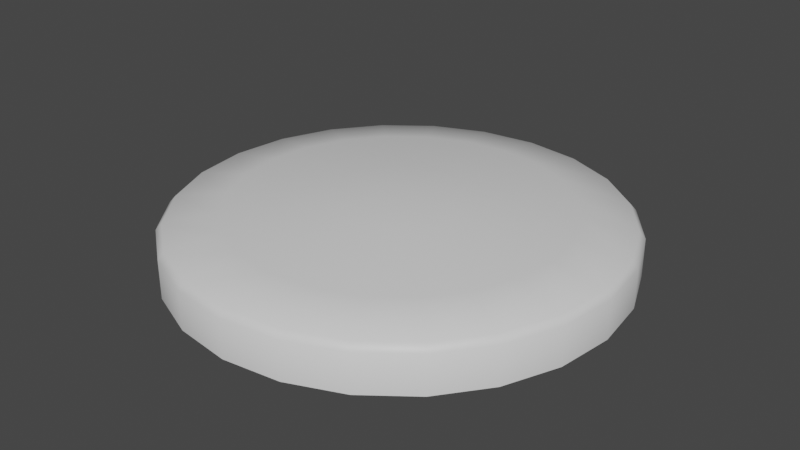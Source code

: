 # Source: survey_marker.blend  (saved by Blender 2.80.45; exported with 4.5.12 LTS)
import bpy
from mathutils import Matrix  # noqa: F401  (used for matrix-valued properties, if any)

bpy.ops.wm.read_factory_settings(use_empty=True)
scene = bpy.context.scene
scene.name = 'Scene'

# ---- collections
col_collection = bpy.data.collections.new('Collection'); scene.collection.children.link(col_collection)

# ---- materials (node trees are filled in below, after node groups)
mat_survey_marker = bpy.data.materials.new('survey_marker')
mat_survey_marker.alpha_threshold = 0.0
mat_survey_marker.use_transparent_shadow = False
mat_survey_marker.roughness = 0.5
mat_survey_marker.line_color = (0.0, 0.0, 0.0, 1.0)

# ---- material node trees
mat_survey_marker.use_nodes = True; mat_survey_marker.node_tree.nodes.clear()
_N = mat_survey_marker.node_tree.nodes; _L = mat_survey_marker.node_tree.links
n0 = _N.new('ShaderNodeOutputMaterial'); n0.name = 'Material Output'; n0.location = (300, 300)
n1 = _N.new('ShaderNodeBsdfPrincipled'); n1.name = 'Principled BSDF'; n1.location = (10, 300)
n1.distribution = 'GGX'
n1.subsurface_method = 'BURLEY'
n1.inputs[3].default_value = 1.45
_L.new(n1.outputs[0], n0.inputs[0])
n0.is_active_output = True

# ---- world
world_world = bpy.data.worlds.new('World'); scene.world = world_world
world_world.use_nodes = True; world_world.node_tree.nodes.clear()
_N = world_world.node_tree.nodes; _L = world_world.node_tree.links
n0 = _N.new('ShaderNodeOutputWorld'); n0.name = 'World Output'; n0.location = (300, 300)
n1 = _N.new('ShaderNodeBackground'); n1.name = 'Background'; n1.location = (10, 300)
n1.inputs[0].default_value = (0.05088, 0.05088, 0.05088, 1.0)
_L.new(n1.outputs[0], n0.inputs[0])
n0.is_active_output = True
world_world.color = (0.05088, 0.05088, 0.05088)
world_world.use_sun_shadow = False
world_world.sun_shadow_jitter_overblur = 0.0

# ---- meshes
me_survey_marker = bpy.data.meshes.new('survey_marker')
me_survey_marker.from_pydata([(0.0, 1.0, -0.1), (0.2588, 0.9659, -0.1), (0.5, 0.866, -0.1), (0.7071, 0.7071, -0.1), (0.866, 0.5, -0.1), (0.9659, 0.2588, -0.1), (1.0, 7.55e-08, -0.1), (0.9659, -0.2588, -0.1), (0.866, -0.5, -0.1), (0.7071, -0.7071, -0.1), (0.5, -0.866, -0.1), (0.2588, -0.9659, -0.1), (3.894e-07, -1.0, -0.1), (-0.2588, -0.9659, -0.1), (-0.5, -0.866, -0.1), (-0.7071, -0.7071, -0.1), (-0.866, -0.5, -0.1), (-0.9659, -0.2588, -0.1), (-1.0, -4.649e-07, -0.1), (-0.9659, 0.2588, -0.1), (-0.866, 0.5, -0.1), (-0.7071, 0.7071, -0.1), (-0.5, 0.866, -0.1), (-0.2588, 0.9659, -0.1), (0.192, 0.7165, 0.1417), (5.131e-09, 0.7417, 0.1417), (0.3709, 0.6424, 0.1417), (0.5245, 0.5245, 0.1417), (0.6424, 0.3709, 0.1417), (0.7165, 0.192, 0.1417), (0.7417, 2.329e-08, 0.1417), (0.7165, -0.192, 0.1417), (0.6424, -0.3709, 0.1417), (0.5245, -0.5245, 0.1417), (0.3709, -0.6424, 0.1417), (0.192, -0.7165, 0.1417), (2.94e-07, -0.7417, 0.1417), (-0.192, -0.7165, 0.1417), (-0.3709, -0.6424, 0.1417), (-0.5245, -0.5245, 0.1417), (-0.6424, -0.3709, 0.1417), (-0.7165, -0.192, 0.1417), (-0.7417, -3.776e-07, 0.1417), (-0.7165, 0.192, 0.1417), (-0.6424, 0.3709, 0.1417), (-0.5245, 0.5245, 0.1417), (-0.3709, 0.6424, 0.1417), (-0.192, 0.7165, 0.1417), (0.07971, 0.2975, 0.1851), (3.299e-08, 0.308, 0.1851), (0.154, 0.2667, 0.1851), (0.2178, 0.2178, 0.1851), (0.2667, 0.154, 0.1851), (0.2975, 0.07971, 0.1851), (0.308, -7.456e-08, 0.1851), (0.2975, -0.07971, 0.1851), (0.2667, -0.154, 0.1851), (0.2178, -0.2178, 0.1851), (0.154, -0.2667, 0.1851), (0.07971, -0.2975, 0.1851), (1.529e-07, -0.308, 0.1851), (-0.07971, -0.2975, 0.1851), (-0.154, -0.2667, 0.1851), (-0.2178, -0.2178, 0.1851), (-0.2667, -0.154, 0.1851), (-0.2975, -0.07971, 0.1851), (-0.308, -2.41e-07, 0.1851), (-0.2975, 0.07971, 0.1851), (-0.2667, 0.154, 0.1851), (-0.2178, 0.2178, 0.1851), (-0.154, 0.2667, 0.1851), (-0.07971, 0.2975, 0.1851), (3.725e-08, -1.49e-07, 0.2), (0.0, 1.0, 0.07382), (5.178e-10, 0.9739, 0.1042), (0.2521, 0.9407, 0.1042), (0.2588, 0.9659, 0.07382), (0.487, 0.8435, 0.1042), (0.5, 0.866, 0.07382), (0.6887, 0.6887, 0.1042), (0.7071, 0.7071, 0.07382), (0.8435, 0.487, 0.1042), (0.866, 0.5, 0.07382), (0.9407, 0.2521, 0.1042), (0.9659, 0.2588, 0.07382), (0.9739, 7.023e-08, 0.1042), (1.0, 7.55e-08, 0.07382), (0.9408, -0.2521, 0.1042), (0.9659, -0.2588, 0.07382), (0.8435, -0.487, 0.1042), (0.866, -0.5, 0.07382), (0.6887, -0.6887, 0.1042), (0.7071, -0.7071, 0.07382), (0.487, -0.8435, 0.1042), (0.5, -0.866, 0.07382), (0.2521, -0.9407, 0.1042), (0.2588, -0.9659, 0.07382), (3.798e-07, -0.9739, 0.1042), (3.894e-07, -1.0, 0.07382), (-0.2521, -0.9408, 0.1042), (-0.2588, -0.9659, 0.07382), (-0.487, -0.8435, 0.1042), (-0.5, -0.866, 0.07382), (-0.6887, -0.6887, 0.1042), (-0.7071, -0.7071, 0.07382), (-0.8435, -0.487, 0.1042), (-0.866, -0.5, 0.07382), (-0.9407, -0.2521, 0.1042), (-0.9659, -0.2588, 0.07382), (-0.9739, -4.561e-07, 0.1042), (-1.0, -4.649e-07, 0.07382), (-0.9408, 0.2521, 0.1042), (-0.9659, 0.2588, 0.07382), (-0.8435, 0.487, 0.1042), (-0.866, 0.5, 0.07382), (-0.6887, 0.6887, 0.1042), (-0.7071, 0.7071, 0.07382), (-0.487, 0.8435, 0.1042), (-0.5, 0.866, 0.07382), (-0.2521, 0.9407, 0.1042), (-0.2588, 0.9659, 0.07382)], [], [(23, 120, 73, 0), (77, 75, 24, 26), (79, 77, 26, 27), (81, 79, 27, 28), (83, 81, 28, 29), (85, 83, 29, 30), (87, 85, 30, 31), (89, 87, 31, 32), (91, 89, 32, 33), (93, 91, 33, 34), (95, 93, 34, 35), (97, 95, 35, 36), (99, 97, 36, 37), (101, 99, 37, 38), (103, 101, 38, 39), (105, 103, 39, 40), (107, 105, 40, 41), (109, 107, 41, 42), (111, 109, 42, 43), (113, 111, 43, 44), (115, 113, 44, 45), (117, 115, 45, 46), (5, 84, 86, 6), (119, 117, 46, 47), (74, 119, 47, 25), (26, 24, 48, 50), (10, 94, 96, 11), (15, 104, 106, 16), (20, 114, 116, 21), (3, 80, 82, 4), (8, 90, 92, 9), (13, 100, 102, 14), (0, 73, 76, 1), (18, 110, 112, 19), (6, 86, 88, 7), (11, 96, 98, 12), (16, 106, 108, 17), (21, 116, 118, 22), (4, 82, 84, 5), (9, 92, 94, 10), (14, 102, 104, 15), (19, 112, 114, 20), (1, 76, 78, 2), (2, 78, 80, 3), (7, 88, 90, 8), (12, 98, 100, 13), (17, 108, 110, 18), (22, 118, 120, 23), (54, 53, 72), (41, 40, 64, 65), (34, 33, 57, 58), (27, 26, 50, 51), (42, 41, 65, 66), (35, 34, 58, 59), (28, 27, 51, 52), (43, 42, 66, 67), (36, 35, 59, 60), (29, 28, 52, 53), (44, 43, 67, 68), (37, 36, 60, 61), (30, 29, 53, 54), (45, 44, 68, 69), (38, 37, 61, 62), (31, 30, 54, 55), (46, 45, 69, 70), (39, 38, 62, 63), (32, 31, 55, 56), (47, 46, 70, 71), (24, 25, 49, 48), (40, 39, 63, 64), (33, 32, 56, 57), (25, 47, 71, 49), (69, 68, 72), (62, 61, 72), (55, 54, 72), (70, 69, 72), (63, 62, 72), (56, 55, 72), (71, 70, 72), (48, 49, 72), (64, 63, 72), (57, 56, 72), (49, 71, 72), (50, 48, 72), (65, 64, 72), (58, 57, 72), (51, 50, 72), (66, 65, 72), (59, 58, 72), (52, 51, 72), (67, 66, 72), (60, 59, 72), (53, 52, 72), (68, 67, 72), (61, 60, 72), (76, 73, 74, 75), (78, 76, 75, 77), (80, 78, 77, 79), (82, 80, 79, 81), (84, 82, 81, 83), (86, 84, 83, 85), (88, 86, 85, 87), (90, 88, 87, 89), (92, 90, 89, 91), (94, 92, 91, 93), (96, 94, 93, 95), (98, 96, 95, 97), (100, 98, 97, 99), (102, 100, 99, 101), (104, 102, 101, 103), (106, 104, 103, 105), (108, 106, 105, 107), (110, 108, 107, 109), (112, 110, 109, 111), (114, 112, 111, 113), (116, 114, 113, 115), (118, 116, 115, 117), (120, 118, 117, 119), (73, 120, 119, 74), (75, 74, 25, 24)])
me_survey_marker.polygons.foreach_set('use_smooth', [True] * 120)
_uv = me_survey_marker.uv_layers.new(name='UVMap')
_uv.uv.foreach_set('vector', [0.3706, 0.983, 0.3706, 0.983, 0.5, 1.0, 0.5, 1.0, 0.7435, 0.9217, 0.626, 0.9704, 0.596, 0.8582, 0.6854, 0.8212, 0.8443, 0.8443, 0.7435, 0.9217, 0.6854, 0.8212, 0.7622, 0.7622, 0.9217, 0.7435, 0.8443, 0.8443, 0.7622, 0.7622, 0.8212, 0.6854, 0.9704, 0.626, 0.9217, 0.7435, 0.8212, 0.6854, 0.8582, 0.596, 0.987, 0.5, 0.9704, 0.626, 0.8582, 0.596, 0.8709, 0.5, 0.9704, 0.374, 0.987, 0.5, 0.8709, 0.5, 0.8582, 0.404, 0.9217, 0.2565, 0.9704, 0.374, 0.8582, 0.404, 0.8212, 0.3146, 0.8443, 0.1557, 0.9217, 0.2565, 0.8212, 0.3146, 0.7622, 0.2378, 0.7435, 0.07827, 0.8443, 0.1557, 0.7622, 0.2378, 0.6854, 0.1788, 0.626, 0.02963, 0.7435, 0.07827, 0.6854, 0.1788, 0.596, 0.1418, 0.5, 0.01303, 0.626, 0.02963, 0.596, 0.1418, 0.5, 0.1291, 0.374, 0.02963, 0.5, 0.01303, 0.5, 0.1291, 0.404, 0.1418, 0.2565, 0.07827, 0.374, 0.02963, 0.404, 0.1418, 0.3146, 0.1788, 0.1557, 0.1557, 0.2565, 0.07827, 0.3146, 0.1788, 0.2378, 0.2378, 0.07827, 0.2565, 0.1557, 0.1557, 0.2378, 0.2378, 0.1788, 0.3146, 0.02963, 0.374, 0.07827, 0.2565, 0.1788, 0.3146, 0.1418, 0.404, 0.01303, 0.5, 0.02963, 0.374, 0.1418, 0.404, 0.1291, 0.5, 0.02962, 0.626, 0.01303, 0.5, 0.1291, 0.5, 0.1418, 0.596, 0.07827, 0.7435, 0.02962, 0.626, 0.1418, 0.596, 0.1788, 0.6854, 0.1557, 0.8443, 0.07827, 0.7435, 0.1788, 0.6854, 0.2378, 0.7622, 0.2565, 0.9217, 0.1557, 0.8443, 0.2378, 0.7622, 0.3146, 0.8212, 0.983, 0.6294, 0.983, 0.6294, 1.0, 0.5, 1.0, 0.5, 0.374, 0.9704, 0.2565, 0.9217, 0.3146, 0.8212, 0.404, 0.8582, 0.5, 0.987, 0.374, 0.9704, 0.404, 0.8582, 0.5, 0.8709, 0.6854, 0.8212, 0.596, 0.8582, 0.5399, 0.6487, 0.577, 0.6334, 0.75, 0.06699, 0.75, 0.06699, 0.6294, 0.01704, 0.6294, 0.01704, 0.1464, 0.1464, 0.1464, 0.1464, 0.06699, 0.25, 0.06699, 0.25, 0.06699, 0.75, 0.06699, 0.75, 0.1464, 0.8536, 0.1464, 0.8536, 0.8536, 0.8536, 0.8536, 0.8536, 0.933, 0.75, 0.933, 0.75, 0.933, 0.25, 0.933, 0.25, 0.8536, 0.1464, 0.8536, 0.1464, 0.3706, 0.01704, 0.3706, 0.01704, 0.25, 0.06699, 0.25, 0.06699, 0.5, 1.0, 0.5, 1.0, 0.6294, 0.983, 0.6294, 0.983, 0.0, 0.5, 0.0, 0.5, 0.01704, 0.6294, 0.01704, 0.6294, 1.0, 0.5, 1.0, 0.5, 0.983, 0.3706, 0.983, 0.3706, 0.6294, 0.01704, 0.6294, 0.01704, 0.5, 0.0, 0.5, 0.0, 0.06699, 0.25, 0.06699, 0.25, 0.01704, 0.3706, 0.01704, 0.3706, 0.1464, 0.8536, 0.1464, 0.8536, 0.25, 0.933, 0.25, 0.933, 0.933, 0.75, 0.933, 0.75, 0.983, 0.6294, 0.983, 0.6294, 0.8536, 0.1464, 0.8536, 0.1464, 0.75, 0.06699, 0.75, 0.06699, 0.25, 0.06699, 0.25, 0.06699, 0.1464, 0.1464, 0.1464, 0.1464, 0.01704, 0.6294, 0.01704, 0.6294, 0.06699, 0.75, 0.06699, 0.75, 0.6294, 0.983, 0.6294, 0.983, 0.75, 0.933, 0.75, 0.933, 0.75, 0.933, 0.75, 0.933, 0.8536, 0.8536, 0.8536, 0.8536, 0.983, 0.3706, 0.983, 0.3706, 0.933, 0.25, 0.933, 0.25, 0.5, 0.0, 0.5, 0.0, 0.3706, 0.01704, 0.3706, 0.01704, 0.01704, 0.3706, 0.01704, 0.3706, 0.0, 0.5, 0.0, 0.5, 0.25, 0.933, 0.25, 0.933, 0.3706, 0.983, 0.3706, 0.983, 0.654, 0.5, 0.6487, 0.5399, 0.5, 0.5, 0.1418, 0.404, 0.1788, 0.3146, 0.3666, 0.423, 0.3513, 0.4601, 0.6854, 0.1788, 0.7622, 0.2378, 0.6089, 0.3911, 0.577, 0.3666, 0.7622, 0.7622, 0.6854, 0.8212, 0.577, 0.6334, 0.6089, 0.6089, 0.1291, 0.5, 0.1418, 0.404, 0.3513, 0.4601, 0.346, 0.5, 0.596, 0.1418, 0.6854, 0.1788, 0.577, 0.3666, 0.5399, 0.3513, 0.8212, 0.6854, 0.7622, 0.7622, 0.6089, 0.6089, 0.6334, 0.577, 0.1418, 0.596, 0.1291, 0.5, 0.346, 0.5, 0.3513, 0.5399, 0.5, 0.1291, 0.596, 0.1418, 0.5399, 0.3513, 0.5, 0.346, 0.8582, 0.596, 0.8212, 0.6854, 0.6334, 0.577, 0.6487, 0.5399, 0.1788, 0.6854, 0.1418, 0.596, 0.3513, 0.5399, 0.3666, 0.577, 0.404, 0.1418, 0.5, 0.1291, 0.5, 0.346, 0.4601, 0.3513, 0.8709, 0.5, 0.8582, 0.596, 0.6487, 0.5399, 0.654, 0.5, 0.2378, 0.7622, 0.1788, 0.6854, 0.3666, 0.577, 0.3911, 0.6089, 0.3146, 0.1788, 0.404, 0.1418, 0.4601, 0.3513, 0.423, 0.3666, 0.8582, 0.404, 0.8709, 0.5, 0.654, 0.5, 0.6487, 0.4601, 0.3146, 0.8212, 0.2378, 0.7622, 0.3911, 0.6089, 0.423, 0.6334, 0.2378, 0.2378, 0.3146, 0.1788, 0.423, 0.3666, 0.3911, 0.3911, 0.8212, 0.3146, 0.8582, 0.404, 0.6487, 0.4601, 0.6334, 0.423, 0.404, 0.8582, 0.3146, 0.8212, 0.423, 0.6334, 0.4601, 0.6487, 0.596, 0.8582, 0.5, 0.8709, 0.5, 0.654, 0.5399, 0.6487, 0.1788, 0.3146, 0.2378, 0.2378, 0.3911, 0.3911, 0.3666, 0.423, 0.7622, 0.2378, 0.8212, 0.3146, 0.6334, 0.423, 0.6089, 0.3911, 0.5, 0.8709, 0.404, 0.8582, 0.4601, 0.6487, 0.5, 0.654, 0.3911, 0.6089, 0.3666, 0.577, 0.5, 0.5, 0.423, 0.3666, 0.4601, 0.3513, 0.5, 0.5, 0.6487, 0.4601, 0.654, 0.5, 0.5, 0.5, 0.423, 0.6334, 0.3911, 0.6089, 0.5, 0.5, 0.3911, 0.3911, 0.423, 0.3666, 0.5, 0.5, 0.6334, 0.423, 0.6487, 0.4601, 0.5, 0.5, 0.4601, 0.6487, 0.423, 0.6334, 0.5, 0.5, 0.5399, 0.6487, 0.5, 0.654, 0.5, 0.5, 0.3666, 0.423, 0.3911, 0.3911, 0.5, 0.5, 0.6089, 0.3911, 0.6334, 0.423, 0.5, 0.5, 0.5, 0.654, 0.4601, 0.6487, 0.5, 0.5, 0.577, 0.6334, 0.5399, 0.6487, 0.5, 0.5, 0.3513, 0.4601, 0.3666, 0.423, 0.5, 0.5, 0.577, 0.3666, 0.6089, 0.3911, 0.5, 0.5, 0.6089, 0.6089, 0.577, 0.6334, 0.5, 0.5, 0.346, 0.5, 0.3513, 0.4601, 0.5, 0.5, 0.5399, 0.3513, 0.577, 0.3666, 0.5, 0.5, 0.6334, 0.577, 0.6089, 0.6089, 0.5, 0.5, 0.3513, 0.5399, 0.346, 0.5, 0.5, 0.5, 0.5, 0.346, 0.5399, 0.3513, 0.5, 0.5, 0.6487, 0.5399, 0.6334, 0.577, 0.5, 0.5, 0.3666, 0.577, 0.3513, 0.5399, 0.5, 0.5, 0.4601, 0.3513, 0.5, 0.346, 0.5, 0.5, 0.6294, 0.983, 0.5, 1.0, 0.5, 0.987, 0.626, 0.9704, 0.75, 0.933, 0.6294, 0.983, 0.626, 0.9704, 0.7435, 0.9217, 0.8536, 0.8536, 0.75, 0.933, 0.7435, 0.9217, 0.8443, 0.8443, 0.933, 0.75, 0.8536, 0.8536, 0.8443, 0.8443, 0.9217, 0.7435, 0.983, 0.6294, 0.933, 0.75, 0.9217, 0.7435, 0.9704, 0.626, 1.0, 0.5, 0.983, 0.6294, 0.9704, 0.626, 0.987, 0.5, 0.983, 0.3706, 1.0, 0.5, 0.987, 0.5, 0.9704, 0.374, 0.933, 0.25, 0.983, 0.3706, 0.9704, 0.374, 0.9217, 0.2565, 0.8536, 0.1464, 0.933, 0.25, 0.9217, 0.2565, 0.8443, 0.1557, 0.75, 0.06699, 0.8536, 0.1464, 0.8443, 0.1557, 0.7435, 0.07827, 0.6294, 0.01704, 0.75, 0.06699, 0.7435, 0.07827, 0.626, 0.02963, 0.5, 0.0, 0.6294, 0.01704, 0.626, 0.02963, 0.5, 0.01303, 0.3706, 0.01704, 0.5, 0.0, 0.5, 0.01303, 0.374, 0.02963, 0.25, 0.06699, 0.3706, 0.01704, 0.374, 0.02963, 0.2565, 0.07827, 0.1464, 0.1464, 0.25, 0.06699, 0.2565, 0.07827, 0.1557, 0.1557, 0.06699, 0.25, 0.1464, 0.1464, 0.1557, 0.1557, 0.07827, 0.2565, 0.01704, 0.3706, 0.06699, 0.25, 0.07827, 0.2565, 0.02963, 0.374, 0.0, 0.5, 0.01704, 0.3706, 0.02963, 0.374, 0.01303, 0.5, 0.01704, 0.6294, 0.0, 0.5, 0.01303, 0.5, 0.02962, 0.626, 0.06699, 0.75, 0.01704, 0.6294, 0.02962, 0.626, 0.07827, 0.7435, 0.1464, 0.8536, 0.06699, 0.75, 0.07827, 0.7435, 0.1557, 0.8443, 0.25, 0.933, 0.1464, 0.8536, 0.1557, 0.8443, 0.2565, 0.9217, 0.3706, 0.983, 0.25, 0.933, 0.2565, 0.9217, 0.374, 0.9704, 0.5, 1.0, 0.3706, 0.983, 0.374, 0.9704, 0.5, 0.987, 0.626, 0.9704, 0.5, 0.987, 0.5, 0.8709, 0.596, 0.8582])
me_survey_marker.materials.append(mat_survey_marker)
me_survey_marker.use_remesh_preserve_volume = False
me_survey_marker.use_remesh_preserve_attributes = False
me_survey_marker.use_mirror_vertex_groups = False
me_survey_marker.update()

# ---- objects
ob_survey_marker = bpy.data.objects.new('survey_marker', me_survey_marker)

# ---- transforms, parenting, visibility, modifiers, constraints
ob_survey_marker.location = (0.0, 0.0, 0.0)
ob_survey_marker.lineart.crease_threshold = 0.0

# ---- collection membership
col_collection.objects.link(ob_survey_marker)

# ---- scene / render settings (as saved in the file)
scene.frame_start = 1; scene.frame_end = 250; scene.frame_set(1)
scene.render.engine = 'BLENDER_EEVEE_NEXT'
scene.cycles.use_denoising = False
scene.cycles.samples = 128
scene.cycles.sampling_pattern = 'TABULATED_SOBOL'
scene.cycles.use_adaptive_sampling = False
scene.cycles.use_light_tree = False
scene.view_settings.view_transform = 'Filmic'
bpy.context.view_layer.update()

# ---- added for rendering (the .blend has no active camera and no usable light): camera, sun
cam_auto = bpy.data.cameras.new('AutoCamera')
cam_auto.lens = 50.0
cam_auto.sensor_width = 36.0
cam_auto.clip_end = 1000.0
ob_auto_camera = bpy.data.objects.new('AutoCamera', cam_auto)
scene.collection.objects.link(ob_auto_camera)
ob_auto_camera.location = (2.63161, -3.15793, 2.15529)
ob_auto_camera.rotation_euler = (1.09748, -7.21219e-08, 0.694738)
scene.camera = ob_auto_camera
light_auto_sun = bpy.data.lights.new('AutoSun', 'SUN')
light_auto_sun.energy = 3.0
light_auto_sun.angle = 0.0523599
ob_auto_sun = bpy.data.objects.new('AutoSun', light_auto_sun)
scene.collection.objects.link(ob_auto_sun)
ob_auto_sun.rotation_euler = (0.872665, 0.174533, 0.523599)
bpy.context.view_layer.update()
